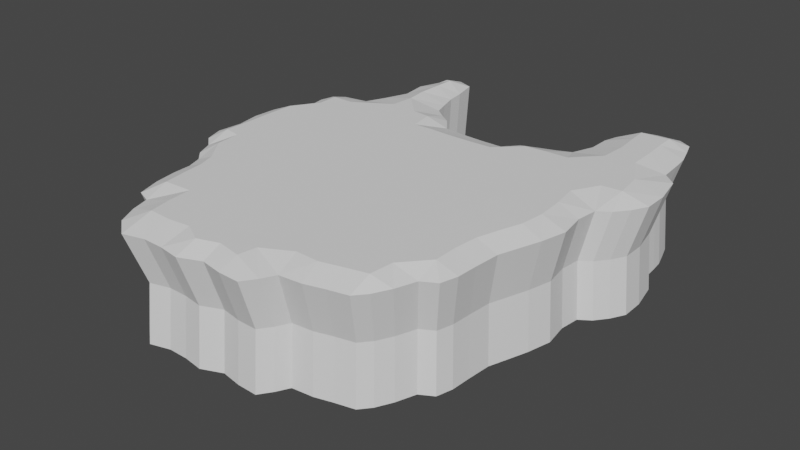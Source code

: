 # Source: sky_bastion_terrain_forest.blend  (saved by Blender 2.80.41; exported with 4.5.12 LTS)
import bpy
from mathutils import Matrix  # noqa: F401  (used for matrix-valued properties, if any)

bpy.ops.wm.read_factory_settings(use_empty=True)
scene = bpy.context.scene
scene.name = 'Scene'

# ---- collections
col_collection = bpy.data.collections.new('Collection'); scene.collection.children.link(col_collection)

# ---- world
world_world = bpy.data.worlds.new('World'); scene.world = world_world
world_world.use_nodes = True; world_world.node_tree.nodes.clear()
_N = world_world.node_tree.nodes; _L = world_world.node_tree.links
n0 = _N.new('ShaderNodeOutputWorld'); n0.name = 'World Output'; n0.location = (300, 300)
n1 = _N.new('ShaderNodeBackground'); n1.name = 'Background'; n1.location = (10, 300)
n1.inputs[0].default_value = (0.05088, 0.05088, 0.05088, 1.0)
_L.new(n1.outputs[0], n0.inputs[0])
n0.is_active_output = True
world_world.color = (0.05088, 0.05088, 0.05088)
world_world.use_sun_shadow = False
world_world.sun_shadow_jitter_overblur = 0.0

# ---- meshes
me_grid_002 = bpy.data.meshes.new('Grid.002')
me_grid_002.from_pydata([(-10.05, -18.31, -0.6569), (-8.413, -19.58, -0.656), (-6.618, -19.07, -0.6655), (-4.839, -19.09, -0.6713), (-3.042, -19.36, -0.6749), (-1.196, -18.57, -0.6855), (0.6231, -18.89, -0.6883), (2.447, -18.94, -0.6931), (-10.93, -16.59, -0.67), (-8.576, -16.78, 0.008182), (-6.593, -16.87, 0.006606), (-4.735, -16.65, 0.0005245), (-3.036, -17.56, -0.000188), (-1.257, -16.95, -0.01066), (0.764, -17.34, -0.009306), (3.266, -17.85, -0.6707), (-12.65, -14.56, -0.6626), (-11.38, -15.06, -0.6742), (-8.939, -14.91, 0.003275), (-6.74, -14.85, 0.004598), (-4.864, -14.8, 2.9e-05), (-3.098, -14.98, -0.004852), (-1.257, -15.17, -0.008247), (1.041, -15.84, 0.0001615), (3.887, -16.75, -0.652), (5.78, -16.56, -0.6572), (7.415, -16.09, -0.6693), (9.078, -15.7, -0.6802), (9.869, -14.7, -0.7115), (-13.3, -12.54, -0.6738), (-11.55, -13.01, -0.004311), (-9.062, -12.89, 0.001649), (-6.961, -13.04, 0.002693), (-5.011, -13.02, -0.0002512), (-3.136, -13.13, -0.003639), (-1.191, -13.47, -0.0041), (0.9617, -13.97, 0.0004369), (3.443, -14.6, 0.0119), (5.402, -14.65, 0.009612), (7.268, -14.15, 0.001589), (9.001, -13.72, -0.008371), (10.6, -13.32, -0.6929), (-13.59, -10.59, -0.6779), (-11.86, -10.9, -0.01012), (-9.486, -11.04, -0.00418), (-7.178, -11.0, -0.0007832), (-5.14, -11.06, -0.001529), (-3.198, -11.33, -0.002551), (-1.12, -11.59, -0.001138), (0.9979, -12.0, 0.002075), (3.128, -12.51, 0.006312), (5.26, -12.35, 0.005589), (7.227, -12.01, 0.0005751), (9.203, -11.72, -0.003876), (11.23, -11.6, -0.6786), (12.39, -10.9, -0.701), (-13.64, -9.063, -0.6746), (-12.01, -9.257, -0.009503), (-9.736, -9.152, -0.007144), (-7.349, -9.014, -0.003018), (-5.22, -9.106, -0.001916), (-3.182, -9.386, -0.001093), (-1.106, -9.671, 0.0004807), (0.9936, -9.889, 0.001968), (3.097, -10.05, 0.003145), (5.211, -10.0, 0.00293), (7.287, -9.795, 0.00088), (9.168, -9.62, -0.004505), (11.06, -9.609, -0.008536), (12.79, -9.486, -0.6887), (-14.95, -6.859, -0.6608), (-14.09, -7.746, -0.677), (-12.51, -7.748, -0.01429), (-9.877, -7.347, -0.007519), (-7.442, -7.149, -0.002962), (-5.256, -7.227, -0.0009154), (-3.18, -7.473, 0.0003633), (-1.097, -7.787, 0.002262), (1.008, -7.795, 0.002323), (3.134, -7.793, 0.00268), (5.273, -7.726, 0.00281), (7.371, -7.608, 0.001806), (9.223, -7.529, -0.003396), (11.05, -7.564, -0.00822), (12.88, -7.722, -0.6844), (-16.69, -4.41, -0.6566), (-15.61, -5.378, -0.6682), (-14.08, -5.619, -0.004599), (-12.28, -5.611, -0.01015), (-9.914, -5.374, -0.007229), (-7.454, -5.208, -0.001956), (-5.266, -5.268, -1.488e-05), (-3.174, -5.418, 0.0008376), (-1.077, -5.556, 0.001698), (1.055, -5.606, 0.00255), (3.222, -5.599, 0.003636), (5.396, -5.553, 0.004545), (7.536, -5.483, 0.004669), (9.486, -5.47, 0.001736), (11.26, -5.518, -0.00393), (13.05, -5.545, -0.6818), (-17.23, -2.774, -0.663), (-15.68, -3.205, 0.002295), (-14.23, -3.471, -0.007702), (-12.24, -3.468, -0.009806), (-9.839, -3.288, -0.005708), (-7.423, -3.18, -0.0008376), (-5.265, -3.222, 0.0004308), (-3.165, -3.293, 0.0008541), (-1.049, -3.355, 0.001508), (1.124, -3.404, 0.003101), (3.342, -3.429, 0.005342), (5.57, -3.429, 0.007586), (7.814, -3.441, 0.01022), (9.939, -3.535, 0.01126), (11.84, -3.666, 0.008493), (13.69, -3.713, -0.6681), (-16.99, -0.5816, -0.6594), (-15.6, -0.9476, 0.002722), (-14.01, -1.218, -0.004769), (-12.03, -1.271, -0.006655), (-9.672, -1.151, -0.002903), (-7.387, -1.089, -6.722e-05), (-5.264, -1.118, 0.000474), (-3.161, -1.157, 0.0007195), (-1.023, -1.196, 0.001583), (1.184, -1.241, 0.003779), (3.454, -1.293, 0.007172), (5.764, -1.355, 0.01137), (8.173, -1.488, 0.01789), (10.41, -1.655, 0.02153), (12.47, -1.879, 0.0223), (14.25, -2.1, -0.6544), (-17.32, 1.497, -0.665), (-15.6, 1.368, 0.001183), (-13.9, 1.167, -0.004713), (-11.88, 1.03, -0.005277), (-9.574, 1.02, -0.001587), (-7.369, 1.034, 0.0001351), (-5.263, 1.014, 0.0002816), (-3.158, 0.9958, 0.00041), (-1.013, 0.9678, 0.001353), (1.207, 0.9163, 0.003812), (3.499, 0.8394, 0.007799), (5.867, 0.7283, 0.0134), (8.544, 0.4552, 0.02584), (10.6, 0.3861, 0.02553), (12.71, 0.19, 0.02705), (14.79, 0.05601, -0.6448), (-17.17, 3.561, -0.6621), (-15.51, 3.832, 7.997e-05), (-13.85, 3.593, -0.006201), (-11.88, 3.352, -0.00696), (-9.612, 3.178, -0.002681), (-7.378, 3.157, -0.0001731), (-5.239, 3.152, 0.0004762), (-3.153, 3.143, 0.0001984), (-1.022, 3.124, 0.0008142), (1.179, 3.086, 0.002833), (3.44, 3.02, 0.006169), (5.745, 2.917, 0.01056), (8.091, 2.795, 0.01586), (10.33, 2.675, 0.01916), (12.54, 2.508, 0.02228), (14.42, 2.316, -0.6528), (-16.44, 5.414, -0.6469), (-15.54, 6.587, -0.6775), (-14.05, 6.145, -0.0132), (-11.98, 5.622, -0.01002), (-9.703, 5.347, -0.004791), (-7.265, 5.28, 0.001771), (-5.002, 5.29, 0.004577), (-3.048, 5.272, 0.001941), (-1.055, 5.29, -0.0002487), (1.098, 5.328, 0.0003564), (3.304, 5.295, 0.002441), (5.523, 5.203, 0.005191), (7.698, 5.114, 0.007117), (9.815, 5.032, 0.007931), (12.18, 4.705, 0.01515), (14.64, 4.126, -0.6465), (15.64, 4.868, -0.6721), (16.49, 6.009, -0.7035), (-15.71, 7.978, -0.6754), (-14.04, 7.924, -0.01057), (-12.16, 7.957, -0.01499), (-9.464, 7.564, -0.001261), (-6.983, 7.395, 0.006835), (-4.533, 7.433, 0.01285), (-2.915, 7.508, 0.003409), (-1.164, 7.436, -0.002532), (1.014, 7.448, -0.001291), (3.013, 7.543, -0.003929), (5.264, 7.445, -0.0005481), (7.318, 7.397, -0.001139), (9.389, 7.297, -0.001031), (11.41, 7.175, -0.001734), (13.41, 6.937, -0.001851), (15.08, 7.107, -0.01101), (17.22, 7.307, -0.6842), (-15.4, 9.169, -0.663), (-14.54, 9.886, -0.6911), (-12.42, 10.25, -0.6935), (-8.891, 9.935, 0.00725), (-6.536, 9.75, 0.01318), (-4.926, 9.569, 0.005448), (-2.974, 9.73, -0.6709), (-1.121, 9.531, -0.674), (0.84, 9.452, -0.6761), (2.702, 9.468, -0.6806), (5.012, 9.479, -0.004614), (6.744, 9.663, -0.01278), (8.768, 9.721, -0.0147), (11.15, 9.38, -0.007073), (13.0, 9.402, -0.01193), (14.75, 9.527, -0.01944), (17.21, 9.418, -0.6845), (-11.62, 11.93, -0.6756), (-8.697, 11.98, 0.01121), (-5.982, 12.49, -0.6537), (-5.009, 11.75, -0.669), (-4.055, 11.14, -0.6855), (3.8, 10.66, -0.6539), (5.23, 11.21, -0.6702), (6.564, 11.71, -0.688), (7.715, 12.27, -0.7095), (10.82, 11.91, -0.01627), (13.29, 12.19, -0.0117), (15.53, 13.03, -0.6878), (16.65, 12.04, -0.6984), (-10.79, 13.98, -0.6601), (-8.913, 13.85, 0.009015), (-6.414, 13.83, -0.656), (8.451, 14.11, -0.6942), (10.97, 14.25, -0.01538), (13.25, 14.56, -0.01439), (15.35, 15.35, -0.6925), (-11.04, 16.22, -0.6657), (-8.83, 16.01, 0.01012), (-6.865, 15.41, -0.6603), (8.477, 15.98, -0.6919), (10.79, 16.35, -0.01844), (13.11, 16.51, -0.01578), (15.22, 16.51, -0.688), (-10.3, 18.11, -0.6505), (-8.775, 17.67, 0.01439), (-7.086, 16.98, -0.6605), (8.838, 17.14, -0.6784), (10.69, 17.89, -0.01621), (13.08, 18.1, -0.01255), (14.78, 17.94, -0.6911), (-10.21, 19.11, -0.6409), (-8.93, 19.58, -0.6593), (-7.584, 19.1, -0.6697), (9.791, 18.78, -0.6576), (11.25, 19.64, -0.6758), (13.26, 19.78, -0.6784), (14.36, 19.22, -0.6928), (-9.618, -17.4, -9.937), (-8.051, -18.62, -9.936), (-6.336, -18.13, -9.945), (-4.637, -18.15, -9.951), (-2.92, -18.4, -9.955), (-1.157, -17.65, -9.965), (0.5805, -17.96, -9.967), (2.323, -18.01, -9.972), (-10.45, -15.76, -9.95), (3.106, -16.97, -9.95), (-12.1, -13.82, -9.943), (-10.89, -14.3, -9.954), (3.698, -15.92, -9.933), (5.507, -15.73, -9.938), (7.068, -15.29, -9.949), (8.657, -14.91, -9.96), (9.412, -13.96, -9.989), (-12.72, -11.89, -9.953), (10.11, -12.64, -9.972), (-13.0, -10.03, -9.957), (10.71, -11.0, -9.958), (11.82, -10.33, -9.979), (-13.05, -8.573, -9.954), (12.2, -8.977, -9.968), (-14.3, -6.467, -9.941), (-13.47, -7.315, -9.956), (12.29, -7.292, -9.964), (-15.95, -4.128, -9.937), (-14.92, -5.053, -9.948), (12.45, -5.213, -9.961), (-16.47, -2.565, -9.943), (13.07, -3.462, -9.948), (-16.25, -0.4712, -9.94), (-9.392, -16.96, -4.962), (13.39, 18.06, -4.995), (12.36, 18.58, -4.982), (10.48, 18.45, -4.979), (-10.63, -13.93, -4.978), (13.6, -1.922, -9.935), (-16.55, 1.514, -9.945), (-10.21, -15.35, -4.974), (6.114, 11.05, -4.991), (-16.09, -2.464, -4.967), (9.124, 17.65, -4.962), (15.37, 5.731, -5.005), (2.272, -17.55, -4.995), (4.868, 10.58, -4.974), (12.17, -5.05, -4.985), (14.58, 4.667, -4.976), (-7.088, 17.95, -4.974), (-15.58, -3.99, -4.961), (-8.344, 18.39, -4.964), (0.7725, 8.944, -4.98), (-14.58, -4.894, -4.972), (14.11, 0.1378, -9.926), (-16.42, 3.486, -9.942), (3.534, 10.07, -4.959), (2.51, 8.959, -4.984), (13.65, 3.974, -4.952), (-13.96, -6.276, -4.965), (0.5701, -17.51, -4.991), (-14.51, 6.271, -4.981), (-11.82, -13.46, -4.967), (-9.541, 17.95, -4.947), (-13.16, -7.104, -4.98), (-1.058, 9.018, -4.978), (12.01, -7.081, -4.987), (-2.787, 9.204, -4.975), (-3.795, 10.52, -4.988), (-12.43, -11.58, -4.977), (13.76, 2.296, -9.933), (-15.72, 5.256, -9.928), (-14.86, 6.376, -9.957), (-12.74, -8.332, -4.978), (-12.69, -9.754, -4.981), (-4.686, 11.09, -4.973), (-15.35, 5.177, -4.952), (8.46, -14.53, -4.983), (13.78, 16.86, -4.994), (11.55, -10.05, -5.003), (11.92, -8.727, -4.991), (-1.127, -17.2, -4.988), (6.908, -14.89, -4.973), (9.197, -13.59, -5.013), (5.383, -15.33, -4.962), (13.44, 2.285, -4.958), (13.97, 4.025, -9.927), (14.93, 4.735, -9.952), (15.74, 5.824, -9.982), (-15.02, 7.705, -9.955), (9.877, -12.31, -4.995), (10.47, -10.7, -4.982), (7.874, 13.29, -4.996), (7.188, 11.58, -5.011), (-2.849, -17.94, -4.978), (3.037, -16.54, -4.974), (3.616, -15.51, -4.957), (-16.04, 3.447, -4.967), (-5.593, 11.78, -4.959), (-5.996, 13.03, -4.961), (8.235, 16.12, -4.982), (7.899, 15.03, -4.994), (13.79, 0.1767, -4.95), (-4.526, -17.69, -4.975), (-6.417, 14.5, -4.965), (16.44, 7.064, -9.963), (-14.72, 8.843, -9.943), (-13.91, 9.527, -9.97), (-11.88, 9.879, -9.972), (-6.623, 15.97, -4.965), (16.06, 6.943, -4.987), (-10.08, 13.17, -4.965), (-2.856, 9.379, -9.951), (-1.086, 9.189, -9.954), (0.7877, 9.113, -9.956), (2.566, 9.128, -9.96), (-10.85, 11.25, -4.979), (-11.6, 9.692, -4.996), (14.48, 12.28, -4.99), (-16.17, 1.521, -4.969), (-15.87, -0.4183, -4.964), (-7.862, -18.15, -4.961), (16.42, 9.081, -9.964), (-11.11, 11.48, -9.955), (-6.186, -17.67, -4.97), (-5.729, 12.01, -9.934), (-4.8, 11.31, -9.949), (-3.888, 10.72, -9.965), (3.615, 10.26, -9.934), (4.981, 10.79, -9.95), (6.255, 11.27, -9.967), (7.355, 11.81, -9.988), (16.05, 8.913, -4.987), (15.53, 11.36, -5.0), (14.82, 12.53, -9.967), (15.89, 11.59, -9.977), (-10.32, 13.43, -9.94), (-9.621, 17.02, -4.956), (-6.141, 13.29, -9.936), (8.058, 13.57, -9.973), (-10.32, 15.26, -4.97), (-13.58, 9.349, -4.994), (14.65, 14.75, -9.971), (-10.56, 15.57, -9.946), (12.77, -3.34, -4.972), (-6.572, 14.8, -9.941), (8.082, 15.35, -9.971), (13.28, -1.835, -4.959), (14.32, 14.45, -4.995), (14.52, 15.86, -9.967), (-9.852, 17.38, -9.931), (14.19, 15.53, -4.991), (-6.783, 16.3, -9.941), (8.427, 16.46, -9.958), (-14.38, 8.68, -4.967), (-14.67, 7.569, -4.979), (14.1, 17.22, -9.97), (-9.77, 18.34, -9.922), (-8.545, 18.78, -9.94), (-7.259, 18.33, -9.95), (9.337, 18.02, -9.938), (10.73, 18.85, -9.955), (12.65, 18.97, -9.958), (13.7, 18.44, -9.972)], [], [(0, 9, 8), (2, 9, 1), (3, 10, 2), (3, 12, 11), (5, 12, 4), (5, 14, 13), (7, 14, 6), (8, 18, 17), (9, 19, 18), (10, 20, 19), (11, 21, 20), (13, 21, 12), (13, 23, 22), (15, 23, 14), (16, 30, 29), (17, 31, 30), (18, 32, 31), (19, 33, 32), (20, 34, 33), (21, 35, 34), (22, 36, 35), (23, 37, 36), (24, 38, 37), (26, 38, 25), (27, 39, 26), (28, 40, 27), (29, 43, 42), (30, 44, 43), (31, 45, 44), (32, 46, 45), (33, 47, 46), (34, 48, 47), (35, 49, 48), (36, 50, 49), (37, 51, 50), (39, 51, 38), (40, 52, 39), (41, 53, 40), (42, 57, 56), (43, 58, 57), (44, 59, 58), (45, 60, 59), (46, 61, 60), (47, 62, 61), (48, 63, 62), (49, 64, 63), (51, 64, 50), (52, 65, 51), (53, 66, 52), (53, 68, 67), (55, 68, 54), (56, 72, 71), (57, 73, 72), (59, 73, 58), (59, 75, 74), (60, 76, 75), (61, 77, 76), (62, 78, 77), (63, 79, 78), (65, 79, 64), (66, 80, 65), (67, 81, 66), (68, 82, 67), (69, 83, 68), (70, 87, 86), (72, 87, 71), (73, 88, 72), (74, 89, 73), (74, 91, 90), (75, 92, 91), (76, 93, 92), (78, 93, 77), (79, 94, 78), (80, 95, 79), (81, 96, 80), (82, 97, 81), (83, 98, 82), (84, 99, 83), (85, 102, 101), (86, 103, 102), (87, 104, 103), (89, 104, 88), (90, 105, 89), (90, 107, 106), (91, 108, 107), (92, 109, 108), (93, 110, 109), (95, 110, 94), (96, 111, 95), (97, 112, 96), (98, 113, 97), (99, 114, 98), (100, 115, 99), (101, 118, 117), (102, 119, 118), (104, 119, 103), (105, 120, 104), (106, 121, 105), (106, 123, 122), (107, 124, 123), (108, 125, 124), (109, 126, 125), (111, 126, 110), (112, 127, 111), (113, 128, 112), (114, 129, 113), (115, 130, 114), (116, 131, 115), (117, 134, 133), (118, 135, 134), (120, 135, 119), (121, 136, 120), (122, 137, 121), (122, 139, 138), (123, 140, 139), (124, 141, 140), (125, 142, 141), (126, 143, 142), (127, 144, 143), (129, 144, 128), (130, 145, 129), (131, 146, 130), (132, 147, 131), (134, 149, 133), (134, 151, 150), (135, 152, 151), (136, 153, 152), (137, 154, 153), (138, 155, 154), (140, 155, 139), (140, 157, 156), (141, 158, 157), (142, 159, 158), (143, 160, 159), (144, 161, 160), (145, 162, 161), (146, 163, 162), (147, 164, 163), (150, 165, 149), (150, 167, 166), (151, 168, 167), (152, 169, 168), (153, 170, 169), (155, 170, 154), (156, 171, 155), (157, 172, 156), (157, 174, 173), (158, 175, 174), (159, 176, 175), (160, 177, 176), (161, 178, 177), (162, 179, 178), (163, 180, 179), (166, 184, 183), (167, 185, 184), (168, 186, 185), (170, 186, 169), (171, 187, 170), (172, 188, 171), (172, 190, 189), (173, 191, 190), (174, 192, 191), (175, 193, 192), (176, 194, 193), (177, 195, 194), (178, 196, 195), (179, 197, 196), (180, 198, 197), (182, 198, 181), (184, 200, 183), (184, 202, 201), (185, 203, 202), (187, 203, 186), (187, 205, 204), (188, 206, 205), (189, 207, 206), (190, 208, 207), (191, 209, 208), (192, 210, 209), (193, 211, 210), (194, 212, 211), (195, 213, 212), (196, 214, 213), (197, 215, 214), (198, 216, 215), (203, 217, 202), (204, 218, 203), (204, 220, 219), (205, 221, 220), (210, 222, 209), (211, 223, 210), (211, 225, 224), (212, 226, 225), (214, 226, 213), (215, 227, 214), (215, 229, 228), (218, 230, 217), (218, 232, 231), (226, 233, 225), (227, 234, 226), (228, 235, 227), (230, 238, 237), (231, 239, 238), (234, 240, 233), (235, 241, 234), (236, 242, 235), (238, 244, 237), (238, 246, 245), (241, 247, 240), (242, 248, 241), (242, 250, 249), (244, 252, 251), (245, 253, 252), (248, 254, 247), (249, 255, 248), (249, 257, 256), (0, 1, 9), (2, 10, 9), (3, 11, 10), (3, 4, 12), (5, 13, 12), (5, 6, 14), (7, 15, 14), (8, 9, 18), (9, 10, 19), (10, 11, 20), (11, 12, 21), (13, 22, 21), (13, 14, 23), (15, 24, 23), (16, 17, 30), (17, 18, 31), (18, 19, 32), (19, 20, 33), (20, 21, 34), (21, 22, 35), (22, 23, 36), (23, 24, 37), (24, 25, 38), (26, 39, 38), (27, 40, 39), (28, 41, 40), (29, 30, 43), (30, 31, 44), (31, 32, 45), (32, 33, 46), (33, 34, 47), (34, 35, 48), (35, 36, 49), (36, 37, 50), (37, 38, 51), (39, 52, 51), (40, 53, 52), (41, 54, 53), (42, 43, 57), (43, 44, 58), (44, 45, 59), (45, 46, 60), (46, 47, 61), (47, 48, 62), (48, 49, 63), (49, 50, 64), (51, 65, 64), (52, 66, 65), (53, 67, 66), (53, 54, 68), (55, 69, 68), (56, 57, 72), (57, 58, 73), (59, 74, 73), (59, 60, 75), (60, 61, 76), (61, 62, 77), (62, 63, 78), (63, 64, 79), (65, 80, 79), (66, 81, 80), (67, 82, 81), (68, 83, 82), (69, 84, 83), (70, 71, 87), (72, 88, 87), (73, 89, 88), (74, 90, 89), (74, 75, 91), (75, 76, 92), (76, 77, 93), (78, 94, 93), (79, 95, 94), (80, 96, 95), (81, 97, 96), (82, 98, 97), (83, 99, 98), (84, 100, 99), (85, 86, 102), (86, 87, 103), (87, 88, 104), (89, 105, 104), (90, 106, 105), (90, 91, 107), (91, 92, 108), (92, 93, 109), (93, 94, 110), (95, 111, 110), (96, 112, 111), (97, 113, 112), (98, 114, 113), (99, 115, 114), (100, 116, 115), (101, 102, 118), (102, 103, 119), (104, 120, 119), (105, 121, 120), (106, 122, 121), (106, 107, 123), (107, 108, 124), (108, 109, 125), (109, 110, 126), (111, 127, 126), (112, 128, 127), (113, 129, 128), (114, 130, 129), (115, 131, 130), (116, 132, 131), (117, 118, 134), (118, 119, 135), (120, 136, 135), (121, 137, 136), (122, 138, 137), (122, 123, 139), (123, 124, 140), (124, 125, 141), (125, 126, 142), (126, 127, 143), (127, 128, 144), (129, 145, 144), (130, 146, 145), (131, 147, 146), (132, 148, 147), (134, 150, 149), (134, 135, 151), (135, 136, 152), (136, 137, 153), (137, 138, 154), (138, 139, 155), (140, 156, 155), (140, 141, 157), (141, 142, 158), (142, 143, 159), (143, 144, 160), (144, 145, 161), (145, 146, 162), (146, 147, 163), (147, 148, 164), (150, 166, 165), (150, 151, 167), (151, 152, 168), (152, 153, 169), (153, 154, 170), (155, 171, 170), (156, 172, 171), (157, 173, 172), (157, 158, 174), (158, 159, 175), (159, 160, 176), (160, 161, 177), (161, 162, 178), (162, 163, 179), (163, 164, 180), (166, 167, 184), (167, 168, 185), (168, 169, 186), (170, 187, 186), (171, 188, 187), (172, 189, 188), (172, 173, 190), (173, 174, 191), (174, 175, 192), (175, 176, 193), (176, 177, 194), (177, 178, 195), (178, 179, 196), (179, 180, 197), (180, 181, 198), (182, 199, 198), (184, 201, 200), (184, 185, 202), (185, 186, 203), (187, 204, 203), (187, 188, 205), (188, 189, 206), (189, 190, 207), (190, 191, 208), (191, 192, 209), (192, 193, 210), (193, 194, 211), (194, 195, 212), (195, 196, 213), (196, 197, 214), (197, 198, 215), (198, 199, 216), (203, 218, 217), (204, 219, 218), (204, 205, 220), (205, 206, 221), (210, 223, 222), (211, 224, 223), (211, 212, 225), (212, 213, 226), (214, 227, 226), (215, 228, 227), (215, 216, 229), (218, 231, 230), (218, 219, 232), (226, 234, 233), (227, 235, 234), (228, 236, 235), (230, 231, 238), (231, 232, 239), (234, 241, 240), (235, 242, 241), (236, 243, 242), (238, 245, 244), (238, 239, 246), (241, 248, 247), (242, 249, 248), (242, 243, 250), (244, 245, 252), (245, 246, 253), (248, 255, 254), (249, 256, 255), (249, 250, 257), (200, 412, 413, 183), (236, 406, 409, 243), (116, 402, 405, 132), (201, 399, 412, 200), (244, 395, 398, 237), (216, 390, 391, 229), (1, 379, 382, 2), (133, 377, 378, 117), (229, 391, 376, 228), (202, 375, 399, 201), (230, 369, 374, 217), (199, 368, 390, 216), (239, 362, 367, 246), (2, 382, 361, 3), (132, 405, 360, 148), (217, 374, 375, 202), (247, 358, 359, 240), (219, 356, 357, 232), (149, 355, 377, 133), (15, 353, 354, 24), (3, 361, 352, 4), (233, 350, 351, 225), (41, 348, 349, 54), (148, 360, 343, 164), (24, 354, 342, 25), (28, 341, 348, 41), (25, 342, 340, 26), (4, 352, 339, 5), (55, 337, 338, 69), (54, 349, 337, 55), (243, 409, 336, 250), (26, 340, 335, 27), (165, 334, 355, 149), (220, 333, 356, 219), (56, 331, 332, 42), (42, 332, 327, 29), (27, 335, 341, 28), (206, 325, 326, 221), (69, 338, 324, 84), (207, 323, 325, 206), (71, 322, 331, 56), (251, 321, 395, 244), (228, 376, 406, 236), (29, 327, 320, 16), (166, 319, 334, 165), (221, 326, 333, 220), (5, 339, 318, 6), (70, 317, 322, 71), (164, 343, 316, 180), (222, 314, 315, 209), (86, 311, 317, 70), (208, 310, 323, 207), (252, 309, 321, 251), (237, 398, 369, 230), (85, 308, 311, 86), (246, 367, 307, 253), (180, 316, 306, 181), (84, 324, 305, 100), (223, 304, 314, 222), (6, 318, 303, 7), (209, 315, 310, 208), (253, 307, 309, 252), (181, 306, 302, 182), (7, 303, 353, 15), (254, 301, 358, 247), (183, 413, 319, 166), (232, 357, 362, 239), (101, 300, 308, 85), (224, 299, 304, 223), (17, 295, 298, 8), (255, 294, 301, 254), (240, 359, 350, 233), (225, 351, 299, 224), (16, 320, 295, 17), (100, 305, 402, 116), (256, 293, 294, 255), (182, 302, 368, 199), (250, 336, 292, 257), (117, 378, 300, 101), (8, 298, 291, 0), (257, 292, 293, 256), (0, 291, 379, 1), (412, 364, 347, 413), (406, 400, 407, 409), (402, 289, 296, 405), (399, 365, 364, 412), (395, 408, 401, 398), (390, 380, 393, 391), (379, 259, 260, 382), (377, 297, 290, 378), (391, 393, 392, 376), (375, 366, 365, 399), (369, 394, 381, 374), (368, 363, 380, 390), (362, 403, 410, 367), (382, 260, 261, 361), (405, 296, 312, 360), (374, 381, 366, 375), (358, 411, 404, 359), (356, 383, 396, 357), (355, 313, 297, 377), (353, 267, 270, 354), (361, 261, 262, 352), (350, 397, 389, 351), (348, 276, 278, 349), (360, 312, 328, 343), (354, 270, 271, 342), (341, 274, 276, 348), (342, 271, 272, 340), (352, 262, 263, 339), (337, 279, 281, 338), (349, 278, 279, 337), (409, 407, 414, 336), (340, 272, 273, 335), (334, 329, 313, 355), (333, 384, 383, 356), (331, 280, 277, 332), (332, 277, 275, 327), (335, 273, 274, 341), (325, 370, 385, 326), (338, 281, 284, 324), (323, 371, 370, 325), (322, 283, 280, 331), (321, 415, 408, 395), (376, 392, 400, 406), (327, 275, 268, 320), (319, 330, 329, 334), (326, 385, 384, 333), (339, 263, 264, 318), (317, 282, 283, 322), (343, 328, 344, 316), (314, 386, 373, 315), (311, 286, 282, 317), (310, 372, 371, 323), (309, 416, 415, 321), (398, 401, 394, 369), (308, 285, 286, 311), (367, 410, 417, 307), (316, 344, 345, 306), (324, 284, 287, 305), (304, 387, 386, 314), (318, 264, 265, 303), (315, 373, 372, 310), (307, 417, 416, 309), (306, 345, 346, 302), (303, 265, 267, 353), (301, 418, 411, 358), (413, 347, 330, 319), (357, 396, 403, 362), (300, 288, 285, 308), (299, 388, 387, 304), (295, 269, 266, 298), (294, 419, 418, 301), (359, 404, 397, 350), (351, 389, 388, 299), (320, 268, 269, 295), (305, 287, 289, 402), (293, 420, 419, 294), (302, 346, 363, 368), (336, 414, 421, 292), (378, 290, 288, 300), (298, 266, 258, 291), (292, 421, 420, 293), (291, 258, 259, 379)])
_uv = me_grid_002.uv_layers.new(name='UVMap')
_uv.uv.foreach_set('vector', [0.2105, 0.0, 0.2632, 0.05263, 0.2105, 0.05263, 0.3158, 0.0, 0.2632, 0.05263, 0.2632, 0.0, 0.3684, 0.0, 0.3158, 0.05263, 0.3158, 0.0, 0.3684, 0.0, 0.4211, 0.05263, 0.3684, 0.05263, 0.4737, 0.0, 0.4211, 0.05263, 0.4211, 0.0, 0.4737, 0.0, 0.5263, 0.05263, 0.4737, 0.05263, 0.5789, 0.0, 0.5263, 0.05263, 0.5263, 0.0, 0.1579, 0.05263, 0.2105, 0.1053, 0.1579, 0.1053, 0.2105, 0.05263, 0.2632, 0.1053, 0.2105, 0.1053, 0.2632, 0.05263, 0.3158, 0.1053, 0.2632, 0.1053, 0.3158, 0.05263, 0.3684, 0.1053, 0.3158, 0.1053, 0.4211, 0.05263, 0.3684, 0.1053, 0.3684, 0.05263, 0.4211, 0.05263, 0.4737, 0.1053, 0.4211, 0.1053, 0.5263, 0.05263, 0.4737, 0.1053, 0.4737, 0.05263, 0.05263, 0.1053, 0.1053, 0.1579, 0.05263, 0.1579, 0.1053, 0.1053, 0.1579, 0.1579, 0.1053, 0.1579, 0.1579, 0.1053, 0.2105, 0.1579, 0.1579, 0.1579, 0.2105, 0.1053, 0.2632, 0.1579, 0.2105, 0.1579, 0.2632, 0.1053, 0.3158, 0.1579, 0.2632, 0.1579, 0.3158, 0.1053, 0.3684, 0.1579, 0.3158, 0.1579, 0.3684, 0.1053, 0.4211, 0.1579, 0.3684, 0.1579, 0.4211, 0.1053, 0.4737, 0.1579, 0.4211, 0.1579, 0.4737, 0.1053, 0.5263, 0.1579, 0.4737, 0.1579, 0.5789, 0.1053, 0.5263, 0.1579, 0.5263, 0.1053, 0.6316, 0.1053, 0.5789, 0.1579, 0.5789, 0.1053, 0.6842, 0.1053, 0.6316, 0.1579, 0.6316, 0.1053, 0.0, 0.1579, 0.05263, 0.2105, 0.0, 0.2105, 0.05263, 0.1579, 0.1053, 0.2105, 0.05263, 0.2105, 0.1053, 0.1579, 0.1579, 0.2105, 0.1053, 0.2105, 0.1579, 0.1579, 0.2105, 0.2105, 0.1579, 0.2105, 0.2105, 0.1579, 0.2632, 0.2105, 0.2105, 0.2105, 0.2632, 0.1579, 0.3158, 0.2105, 0.2632, 0.2105, 0.3158, 0.1579, 0.3684, 0.2105, 0.3158, 0.2105, 0.3684, 0.1579, 0.4211, 0.2105, 0.3684, 0.2105, 0.4211, 0.1579, 0.4737, 0.2105, 0.4211, 0.2105, 0.5263, 0.1579, 0.4737, 0.2105, 0.4737, 0.1579, 0.5789, 0.1579, 0.5263, 0.2105, 0.5263, 0.1579, 0.6316, 0.1579, 0.5789, 0.2105, 0.5789, 0.1579, 1.0, 0.1579, 1.053, 0.2105, 1.0, 0.2105, 0.0, 0.2105, 0.05263, 0.2632, 0.0, 0.2632, 0.05263, 0.2105, 0.1053, 0.2632, 0.05263, 0.2632, 0.1053, 0.2105, 0.1579, 0.2632, 0.1053, 0.2632, 0.1579, 0.2105, 0.2105, 0.2632, 0.1579, 0.2632, 0.2105, 0.2105, 0.2632, 0.2632, 0.2105, 0.2632, 0.2632, 0.2105, 0.3158, 0.2632, 0.2632, 0.2632, 0.3158, 0.2105, 0.3684, 0.2632, 0.3158, 0.2632, 0.4211, 0.2105, 0.3684, 0.2632, 0.3684, 0.2105, 0.4737, 0.2105, 0.4211, 0.2632, 0.4211, 0.2105, 0.5263, 0.2105, 0.4737, 0.2632, 0.4737, 0.2105, 0.5263, 0.2105, 0.5789, 0.2632, 0.5263, 0.2632, 0.6316, 0.2105, 0.5789, 0.2632, 0.5789, 0.2105, 0.9474, 0.2105, 1.0, 0.2632, 0.9474, 0.2632, 1.0, 0.2105, 1.053, 0.2632, 1.0, 0.2632, 0.05263, 0.2632, 0.0, 0.3158, 0.0, 0.2632, 0.05263, 0.2632, 0.1053, 0.3158, 0.05263, 0.3158, 0.1053, 0.2632, 0.1579, 0.3158, 0.1053, 0.3158, 0.1579, 0.2632, 0.2105, 0.3158, 0.1579, 0.3158, 0.2105, 0.2632, 0.2632, 0.3158, 0.2105, 0.3158, 0.2632, 0.2632, 0.3158, 0.3158, 0.2632, 0.3158, 0.3684, 0.2632, 0.3158, 0.3158, 0.3158, 0.2632, 0.4211, 0.2632, 0.3684, 0.3158, 0.3684, 0.2632, 0.4737, 0.2632, 0.4211, 0.3158, 0.4211, 0.2632, 0.5263, 0.2632, 0.4737, 0.3158, 0.4737, 0.2632, 0.5789, 0.2632, 0.5263, 0.3158, 0.5263, 0.2632, 0.8421, 0.2632, 0.8947, 0.3158, 0.8421, 0.3158, 0.9474, 0.2632, 0.8947, 0.3158, 0.8947, 0.2632, 1.0, 0.2632, 0.9474, 0.3158, 0.9474, 0.2632, 1.053, 0.2632, 1.0, 0.3158, 1.0, 0.2632, 0.0, 0.3158, 0.05263, 0.3684, 0.0, 0.3684, 0.05263, 0.3158, 0.1053, 0.3684, 0.05263, 0.3684, 0.1053, 0.3158, 0.1579, 0.3684, 0.1053, 0.3684, 0.2105, 0.3158, 0.1579, 0.3684, 0.1579, 0.3158, 0.2632, 0.3158, 0.2105, 0.3684, 0.2105, 0.3158, 0.3158, 0.3158, 0.2632, 0.3684, 0.2632, 0.3158, 0.3684, 0.3158, 0.3158, 0.3684, 0.3158, 0.3158, 0.4211, 0.3158, 0.3684, 0.3684, 0.3684, 0.3158, 0.4737, 0.3158, 0.4211, 0.3684, 0.4211, 0.3158, 0.5263, 0.3158, 0.4737, 0.3684, 0.4737, 0.3158, 0.7368, 0.3158, 0.7895, 0.3684, 0.7368, 0.3684, 0.7895, 0.3158, 0.8421, 0.3684, 0.7895, 0.3684, 0.8421, 0.3158, 0.8947, 0.3684, 0.8421, 0.3684, 0.9474, 0.3158, 0.8947, 0.3684, 0.8947, 0.3158, 1.0, 0.3158, 0.9474, 0.3684, 0.9474, 0.3158, 1.0, 0.3158, 1.053, 0.3684, 1.0, 0.3684, 0.0, 0.3684, 0.05263, 0.4211, 0.0, 0.4211, 0.05263, 0.3684, 0.1053, 0.4211, 0.05263, 0.4211, 0.1053, 0.3684, 0.1579, 0.4211, 0.1053, 0.4211, 0.2105, 0.3684, 0.1579, 0.4211, 0.1579, 0.3684, 0.2632, 0.3684, 0.2105, 0.4211, 0.2105, 0.3684, 0.3158, 0.3684, 0.2632, 0.4211, 0.2632, 0.3684, 0.3684, 0.3684, 0.3158, 0.4211, 0.3158, 0.3684, 0.4211, 0.3684, 0.3684, 0.4211, 0.3684, 0.3684, 0.4737, 0.3684, 0.4211, 0.4211, 0.4211, 0.3684, 0.6842, 0.3684, 0.7368, 0.4211, 0.6842, 0.4211, 0.7368, 0.3684, 0.7895, 0.4211, 0.7368, 0.4211, 0.8421, 0.3684, 0.7895, 0.4211, 0.7895, 0.3684, 0.8947, 0.3684, 0.8421, 0.4211, 0.8421, 0.3684, 0.9474, 0.3684, 0.8947, 0.4211, 0.8947, 0.3684, 0.9474, 0.3684, 1.0, 0.4211, 0.9474, 0.4211, 1.0, 0.3684, 1.053, 0.4211, 1.0, 0.4211, 0.0, 0.4211, 0.05263, 0.4737, 0.0, 0.4737, 0.05263, 0.4211, 0.1053, 0.4737, 0.05263, 0.4737, 0.1579, 0.4211, 0.1053, 0.4737, 0.1053, 0.4211, 0.2105, 0.4211, 0.1579, 0.4737, 0.1579, 0.4211, 0.2632, 0.4211, 0.2105, 0.4737, 0.2105, 0.4211, 0.3158, 0.4211, 0.2632, 0.4737, 0.2632, 0.4211, 0.3684, 0.4211, 0.3158, 0.4737, 0.3158, 0.4211, 0.4211, 0.4211, 0.3684, 0.4737, 0.3684, 0.4211, 0.6316, 0.4211, 0.6842, 0.4737, 0.6316, 0.4737, 0.6842, 0.4211, 0.7368, 0.4737, 0.6842, 0.4737, 0.7895, 0.4211, 0.7368, 0.4737, 0.7368, 0.4211, 0.8421, 0.4211, 0.7895, 0.4737, 0.7895, 0.4211, 0.8947, 0.4211, 0.8421, 0.4737, 0.8421, 0.4211, 0.8947, 0.4211, 0.9474, 0.4737, 0.8947, 0.4737, 0.9474, 0.4211, 1.0, 0.4737, 0.9474, 0.4737, 1.0, 0.4211, 1.053, 0.4737, 1.0, 0.4737, 0.0, 0.4737, 0.05263, 0.5263, 0.0, 0.5263, 0.05263, 0.4737, 0.1053, 0.5263, 0.05263, 0.5263, 0.1053, 0.4737, 0.1579, 0.5263, 0.1053, 0.5263, 0.2105, 0.4737, 0.1579, 0.5263, 0.1579, 0.4737, 0.2632, 0.4737, 0.2105, 0.5263, 0.2105, 0.4737, 0.3158, 0.4737, 0.2632, 0.5263, 0.2632, 0.4737, 0.3684, 0.4737, 0.3158, 0.5263, 0.3158, 0.4737, 0.6316, 0.4737, 0.5789, 0.5263, 0.5789, 0.4737, 0.6316, 0.4737, 0.6842, 0.5263, 0.6316, 0.5263, 0.6842, 0.4737, 0.7368, 0.5263, 0.6842, 0.5263, 0.7368, 0.4737, 0.7895, 0.5263, 0.7368, 0.5263, 0.7895, 0.4737, 0.8421, 0.5263, 0.7895, 0.5263, 0.8421, 0.4737, 0.8947, 0.5263, 0.8421, 0.5263, 0.9474, 0.4737, 0.8947, 0.5263, 0.8947, 0.4737, 0.9474, 0.4737, 1.0, 0.5263, 0.9474, 0.5263, 1.0, 0.4737, 1.053, 0.5263, 1.0, 0.5263, 0.0, 0.5263, 0.05263, 0.5789, 0.0, 0.5789, 0.05263, 0.5263, 0.1053, 0.5789, 0.05263, 0.5789, 0.1053, 0.5263, 0.1579, 0.5789, 0.1053, 0.5789, 0.1579, 0.5263, 0.2105, 0.5789, 0.1579, 0.5789, 0.2105, 0.5263, 0.2632, 0.5789, 0.2105, 0.5789, 0.2632, 0.5263, 0.3158, 0.5789, 0.2632, 0.5789, 0.5789, 0.5263, 0.5263, 0.5789, 0.5263, 0.5263, 0.5789, 0.5263, 0.6316, 0.5789, 0.5789, 0.5789, 0.6316, 0.5263, 0.6842, 0.5789, 0.6316, 0.5789, 0.6842, 0.5263, 0.7368, 0.5789, 0.6842, 0.5789, 0.7368, 0.5263, 0.7895, 0.5789, 0.7368, 0.5789, 0.8421, 0.5263, 0.7895, 0.5789, 0.7895, 0.5263, 0.8947, 0.5263, 0.8421, 0.5789, 0.8421, 0.5263, 0.9474, 0.5263, 0.8947, 0.5789, 0.8947, 0.5263, 0.9474, 0.5263, 1.0, 0.5789, 0.9474, 0.5789, 1.0, 0.5263, 1.053, 0.5789, 1.0, 0.5789, 0.0, 0.5789, 0.05263, 0.6316, 0.0, 0.6316, 0.05263, 0.5789, 0.1053, 0.6316, 0.05263, 0.6316, 0.1053, 0.5789, 0.1579, 0.6316, 0.1053, 0.6316, 0.1579, 0.5789, 0.2105, 0.6316, 0.1579, 0.6316, 0.2105, 0.5789, 0.2632, 0.6316, 0.2105, 0.6316, 0.5263, 0.5789, 0.5789, 0.6316, 0.5263, 0.6316, 0.5789, 0.5789, 0.6316, 0.6316, 0.5789, 0.6316, 0.6316, 0.5789, 0.6842, 0.6316, 0.6316, 0.6316, 0.7368, 0.5789, 0.6842, 0.6316, 0.6842, 0.5789, 0.7895, 0.5789, 0.7368, 0.6316, 0.7368, 0.5789, 0.8421, 0.5789, 0.7895, 0.6316, 0.7895, 0.5789, 0.8421, 0.5789, 0.8947, 0.6316, 0.8421, 0.6316, 0.8947, 0.5789, 0.9474, 0.6316, 0.8947, 0.6316, 0.9474, 0.5789, 1.0, 0.6316, 0.9474, 0.6316, 1.0, 0.5789, 1.053, 0.6316, 1.0, 0.6316, 0.0, 0.6316, 0.05263, 0.6842, 0.0, 0.6842, 0.05263, 0.6316, 0.1053, 0.6842, 0.05263, 0.6842, 0.1053, 0.6316, 0.1579, 0.6842, 0.1053, 0.6842, 0.1579, 0.6316, 0.2105, 0.6842, 0.1579, 0.6842, 0.2105, 0.6316, 0.2632, 0.6842, 0.2105, 0.6842, 0.3158, 0.6316, 0.2632, 0.6842, 0.2632, 0.6316, 0.5263, 0.6316, 0.4737, 0.6842, 0.4737, 0.6316, 0.5263, 0.6316, 0.5789, 0.6842, 0.5263, 0.6842, 0.5789, 0.6316, 0.6316, 0.6842, 0.5789, 0.6842, 0.6842, 0.6316, 0.6316, 0.6842, 0.6316, 0.6316, 0.6842, 0.6316, 0.7368, 0.6842, 0.6842, 0.6842, 0.7368, 0.6316, 0.7895, 0.6842, 0.7368, 0.6842, 0.7895, 0.6316, 0.8421, 0.6842, 0.7895, 0.6842, 0.8421, 0.6316, 0.8947, 0.6842, 0.8421, 0.6842, 0.8947, 0.6316, 0.9474, 0.6842, 0.8947, 0.6842, 0.9474, 0.6316, 1.0, 0.6842, 0.9474, 0.6842, 1.0, 0.6316, 1.053, 0.6842, 1.0, 0.6842, 0.0, 0.6842, 0.05263, 0.7368, 0.0, 0.7368, 0.05263, 0.6842, 0.1053, 0.7368, 0.05263, 0.7368, 0.1053, 0.6842, 0.1579, 0.7368, 0.1053, 0.7368, 0.1579, 0.6842, 0.2105, 0.7368, 0.1579, 0.7368, 0.2105, 0.6842, 0.2632, 0.7368, 0.2105, 0.7368, 0.5789, 0.6842, 0.5263, 0.7368, 0.5263, 0.6842, 0.6316, 0.6842, 0.5789, 0.7368, 0.5789, 0.6842, 0.6316, 0.6842, 0.6842, 0.7368, 0.6316, 0.7368, 0.6842, 0.6842, 0.7368, 0.7368, 0.6842, 0.7368, 0.9474, 0.6842, 0.8947, 0.7368, 0.8947, 0.6842, 1.0, 0.6842, 0.9474, 0.7368, 0.9474, 0.6842, 1.0, 0.6842, 1.053, 0.7368, 1.0, 0.7368, 0.0, 0.7368, 0.05263, 0.7895, 0.0, 0.7895, 0.1053, 0.7368, 0.05263, 0.7895, 0.05263, 0.7368, 0.1579, 0.7368, 0.1053, 0.7895, 0.1053, 0.7368, 0.1579, 0.7368, 0.2105, 0.7895, 0.1579, 0.7895, 0.5263, 0.7368, 0.4737, 0.7895, 0.4737, 0.7368, 0.5263, 0.7368, 0.5789, 0.7895, 0.5263, 0.7895, 1.053, 0.7368, 1.0, 0.7895, 1.0, 0.7368, 0.05263, 0.7895, 0.0, 0.8421, 0.0, 0.7895, 0.1053, 0.7895, 0.05263, 0.8421, 0.05263, 0.7895, 0.4211, 0.7895, 0.4737, 0.8421, 0.4211, 0.8421, 0.4737, 0.7895, 0.5263, 0.8421, 0.4737, 0.8421, 1.0, 0.7895, 0.9474, 0.8421, 0.9474, 0.7895, 1.053, 0.7895, 1.0, 0.8421, 1.0, 0.7895, 0.05263, 0.8421, 0.0, 0.8947, 0.0, 0.8421, 0.4211, 0.8421, 0.3684, 0.8947, 0.3684, 0.8421, 0.4211, 0.8421, 0.4737, 0.8947, 0.4211, 0.8947, 0.9474, 0.8421, 0.8947, 0.8947, 0.8947, 0.8421, 1.0, 0.8421, 0.9474, 0.8947, 0.9474, 0.8421, 1.0, 0.8421, 1.053, 0.8947, 1.0, 0.8947, 0.3158, 0.8947, 0.3684, 0.9474, 0.3158, 0.9474, 0.3684, 0.8947, 0.4211, 0.9474, 0.3684, 0.9474, 0.8947, 0.8947, 0.8421, 0.9474, 0.8421, 0.8947, 0.9474, 0.8947, 0.8947, 0.9474, 0.8947, 0.8947, 0.9474, 0.8947, 1.0, 0.9474, 0.9474, 0.9474, 0.2105, 0.0, 0.2632, 0.0, 0.2632, 0.05263, 0.3158, 0.0, 0.3158, 0.05263, 0.2632, 0.05263, 0.3684, 0.0, 0.3684, 0.05263, 0.3158, 0.05263, 0.3684, 0.0, 0.4211, 0.0, 0.4211, 0.05263, 0.4737, 0.0, 0.4737, 0.05263, 0.4211, 0.05263, 0.4737, 0.0, 0.5263, 0.0, 0.5263, 0.05263, 0.5789, 0.0, 0.5789, 0.05263, 0.5263, 0.05263, 0.1579, 0.05263, 0.2105, 0.05263, 0.2105, 0.1053, 0.2105, 0.05263, 0.2632, 0.05263, 0.2632, 0.1053, 0.2632, 0.05263, 0.3158, 0.05263, 0.3158, 0.1053, 0.3158, 0.05263, 0.3684, 0.05263, 0.3684, 0.1053, 0.4211, 0.05263, 0.4211, 0.1053, 0.3684, 0.1053, 0.4211, 0.05263, 0.4737, 0.05263, 0.4737, 0.1053, 0.5263, 0.05263, 0.5263, 0.1053, 0.4737, 0.1053, 0.05263, 0.1053, 0.1053, 0.1053, 0.1053, 0.1579, 0.1053, 0.1053, 0.1579, 0.1053, 0.1579, 0.1579, 0.1579, 0.1053, 0.2105, 0.1053, 0.2105, 0.1579, 0.2105, 0.1053, 0.2632, 0.1053, 0.2632, 0.1579, 0.2632, 0.1053, 0.3158, 0.1053, 0.3158, 0.1579, 0.3158, 0.1053, 0.3684, 0.1053, 0.3684, 0.1579, 0.3684, 0.1053, 0.4211, 0.1053, 0.4211, 0.1579, 0.4211, 0.1053, 0.4737, 0.1053, 0.4737, 0.1579, 0.4737, 0.1053, 0.5263, 0.1053, 0.5263, 0.1579, 0.5789, 0.1053, 0.5789, 0.1579, 0.5263, 0.1579, 0.6316, 0.1053, 0.6316, 0.1579, 0.5789, 0.1579, 0.6842, 0.1053, 0.6842, 0.1579, 0.6316, 0.1579, 0.0, 0.1579, 0.05263, 0.1579, 0.05263, 0.2105, 0.05263, 0.1579, 0.1053, 0.1579, 0.1053, 0.2105, 0.1053, 0.1579, 0.1579, 0.1579, 0.1579, 0.2105, 0.1579, 0.1579, 0.2105, 0.1579, 0.2105, 0.2105, 0.2105, 0.1579, 0.2632, 0.1579, 0.2632, 0.2105, 0.2632, 0.1579, 0.3158, 0.1579, 0.3158, 0.2105, 0.3158, 0.1579, 0.3684, 0.1579, 0.3684, 0.2105, 0.3684, 0.1579, 0.4211, 0.1579, 0.4211, 0.2105, 0.4211, 0.1579, 0.4737, 0.1579, 0.4737, 0.2105, 0.5263, 0.1579, 0.5263, 0.2105, 0.4737, 0.2105, 0.5789, 0.1579, 0.5789, 0.2105, 0.5263, 0.2105, 0.6316, 0.1579, 0.6316, 0.2105, 0.5789, 0.2105, 1.0, 0.1579, 1.053, 0.1579, 1.053, 0.2105, 0.0, 0.2105, 0.05263, 0.2105, 0.05263, 0.2632, 0.05263, 0.2105, 0.1053, 0.2105, 0.1053, 0.2632, 0.1053, 0.2105, 0.1579, 0.2105, 0.1579, 0.2632, 0.1579, 0.2105, 0.2105, 0.2105, 0.2105, 0.2632, 0.2105, 0.2105, 0.2632, 0.2105, 0.2632, 0.2632, 0.2632, 0.2105, 0.3158, 0.2105, 0.3158, 0.2632, 0.3158, 0.2105, 0.3684, 0.2105, 0.3684, 0.2632, 0.4211, 0.2105, 0.4211, 0.2632, 0.3684, 0.2632, 0.4737, 0.2105, 0.4737, 0.2632, 0.4211, 0.2632, 0.5263, 0.2105, 0.5263, 0.2632, 0.4737, 0.2632, 0.5263, 0.2105, 0.5789, 0.2105, 0.5789, 0.2632, 0.6316, 0.2105, 0.6316, 0.2632, 0.5789, 0.2632, 0.9474, 0.2105, 1.0, 0.2105, 1.0, 0.2632, 1.0, 0.2105, 1.053, 0.2105, 1.053, 0.2632, 0.05263, 0.2632, 0.05263, 0.3158, 0.0, 0.3158, 0.05263, 0.2632, 0.1053, 0.2632, 0.1053, 0.3158, 0.1053, 0.2632, 0.1579, 0.2632, 0.1579, 0.3158, 0.1579, 0.2632, 0.2105, 0.2632, 0.2105, 0.3158, 0.2105, 0.2632, 0.2632, 0.2632, 0.2632, 0.3158, 0.2632, 0.2632, 0.3158, 0.2632, 0.3158, 0.3158, 0.3684, 0.2632, 0.3684, 0.3158, 0.3158, 0.3158, 0.4211, 0.2632, 0.4211, 0.3158, 0.3684, 0.3158, 0.4737, 0.2632, 0.4737, 0.3158, 0.4211, 0.3158, 0.5263, 0.2632, 0.5263, 0.3158, 0.4737, 0.3158, 0.5789, 0.2632, 0.5789, 0.3158, 0.5263, 0.3158, 0.8421, 0.2632, 0.8947, 0.2632, 0.8947, 0.3158, 0.9474, 0.2632, 0.9474, 0.3158, 0.8947, 0.3158, 1.0, 0.2632, 1.0, 0.3158, 0.9474, 0.3158, 1.053, 0.2632, 1.053, 0.3158, 1.0, 0.3158, 0.0, 0.3158, 0.05263, 0.3158, 0.05263, 0.3684, 0.05263, 0.3158, 0.1053, 0.3158, 0.1053, 0.3684, 0.1053, 0.3158, 0.1579, 0.3158, 0.1579, 0.3684, 0.2105, 0.3158, 0.2105, 0.3684, 0.1579, 0.3684, 0.2632, 0.3158, 0.2632, 0.3684, 0.2105, 0.3684, 0.3158, 0.3158, 0.3158, 0.3684, 0.2632, 0.3684, 0.3684, 0.3158, 0.3684, 0.3684, 0.3158, 0.3684, 0.4211, 0.3158, 0.4211, 0.3684, 0.3684, 0.3684, 0.4737, 0.3158, 0.4737, 0.3684, 0.4211, 0.3684, 0.5263, 0.3158, 0.5263, 0.3684, 0.4737, 0.3684, 0.7368, 0.3158, 0.7895, 0.3158, 0.7895, 0.3684, 0.7895, 0.3158, 0.8421, 0.3158, 0.8421, 0.3684, 0.8421, 0.3158, 0.8947, 0.3158, 0.8947, 0.3684, 0.9474, 0.3158, 0.9474, 0.3684, 0.8947, 0.3684, 1.0, 0.3158, 1.0, 0.3684, 0.9474, 0.3684, 1.0, 0.3158, 1.053, 0.3158, 1.053, 0.3684, 0.0, 0.3684, 0.05263, 0.3684, 0.05263, 0.4211, 0.05263, 0.3684, 0.1053, 0.3684, 0.1053, 0.4211, 0.1053, 0.3684, 0.1579, 0.3684, 0.1579, 0.4211, 0.2105, 0.3684, 0.2105, 0.4211, 0.1579, 0.4211, 0.2632, 0.3684, 0.2632, 0.4211, 0.2105, 0.4211, 0.3158, 0.3684, 0.3158, 0.4211, 0.2632, 0.4211, 0.3684, 0.3684, 0.3684, 0.4211, 0.3158, 0.4211, 0.4211, 0.3684, 0.4211, 0.4211, 0.3684, 0.4211, 0.4737, 0.3684, 0.4737, 0.4211, 0.4211, 0.4211, 0.6842, 0.3684, 0.7368, 0.3684, 0.7368, 0.4211, 0.7368, 0.3684, 0.7895, 0.3684, 0.7895, 0.4211, 0.8421, 0.3684, 0.8421, 0.4211, 0.7895, 0.4211, 0.8947, 0.3684, 0.8947, 0.4211, 0.8421, 0.4211, 0.9474, 0.3684, 0.9474, 0.4211, 0.8947, 0.4211, 0.9474, 0.3684, 1.0, 0.3684, 1.0, 0.4211, 1.0, 0.3684, 1.053, 0.3684, 1.053, 0.4211, 0.0, 0.4211, 0.05263, 0.4211, 0.05263, 0.4737, 0.05263, 0.4211, 0.1053, 0.4211, 0.1053, 0.4737, 0.1579, 0.4211, 0.1579, 0.4737, 0.1053, 0.4737, 0.2105, 0.4211, 0.2105, 0.4737, 0.1579, 0.4737, 0.2632, 0.4211, 0.2632, 0.4737, 0.2105, 0.4737, 0.3158, 0.4211, 0.3158, 0.4737, 0.2632, 0.4737, 0.3684, 0.4211, 0.3684, 0.4737, 0.3158, 0.4737, 0.4211, 0.4211, 0.4211, 0.4737, 0.3684, 0.4737, 0.6316, 0.4211, 0.6842, 0.4211, 0.6842, 0.4737, 0.6842, 0.4211, 0.7368, 0.4211, 0.7368, 0.4737, 0.7895, 0.4211, 0.7895, 0.4737, 0.7368, 0.4737, 0.8421, 0.4211, 0.8421, 0.4737, 0.7895, 0.4737, 0.8947, 0.4211, 0.8947, 0.4737, 0.8421, 0.4737, 0.8947, 0.4211, 0.9474, 0.4211, 0.9474, 0.4737, 0.9474, 0.4211, 1.0, 0.4211, 1.0, 0.4737, 1.0, 0.4211, 1.053, 0.4211, 1.053, 0.4737, 0.0, 0.4737, 0.05263, 0.4737, 0.05263, 0.5263, 0.05263, 0.4737, 0.1053, 0.4737, 0.1053, 0.5263, 0.1053, 0.4737, 0.1579, 0.4737, 0.1579, 0.5263, 0.2105, 0.4737, 0.2105, 0.5263, 0.1579, 0.5263, 0.2632, 0.4737, 0.2632, 0.5263, 0.2105, 0.5263, 0.3158, 0.4737, 0.3158, 0.5263, 0.2632, 0.5263, 0.3684, 0.4737, 0.3684, 0.5263, 0.3158, 0.5263, 0.6316, 0.4737, 0.6316, 0.5263, 0.5789, 0.5263, 0.6316, 0.4737, 0.6842, 0.4737, 0.6842, 0.5263, 0.6842, 0.4737, 0.7368, 0.4737, 0.7368, 0.5263, 0.7368, 0.4737, 0.7895, 0.4737, 0.7895, 0.5263, 0.7895, 0.4737, 0.8421, 0.4737, 0.8421, 0.5263, 0.8421, 0.4737, 0.8947, 0.4737, 0.8947, 0.5263, 0.9474, 0.4737, 0.9474, 0.5263, 0.8947, 0.5263, 0.9474, 0.4737, 1.0, 0.4737, 1.0, 0.5263, 1.0, 0.4737, 1.053, 0.4737, 1.053, 0.5263, 0.0, 0.5263, 0.05263, 0.5263, 0.05263, 0.5789, 0.05263, 0.5263, 0.1053, 0.5263, 0.1053, 0.5789, 0.1053, 0.5263, 0.1579, 0.5263, 0.1579, 0.5789, 0.1579, 0.5263, 0.2105, 0.5263, 0.2105, 0.5789, 0.2105, 0.5263, 0.2632, 0.5263, 0.2632, 0.5789, 0.2632, 0.5263, 0.3158, 0.5263, 0.3158, 0.5789, 0.5789, 0.5263, 0.5789, 0.5789, 0.5263, 0.5789, 0.5789, 0.5263, 0.6316, 0.5263, 0.6316, 0.5789, 0.6316, 0.5263, 0.6842, 0.5263, 0.6842, 0.5789, 0.6842, 0.5263, 0.7368, 0.5263, 0.7368, 0.5789, 0.7368, 0.5263, 0.7895, 0.5263, 0.7895, 0.5789, 0.8421, 0.5263, 0.8421, 0.5789, 0.7895, 0.5789, 0.8947, 0.5263, 0.8947, 0.5789, 0.8421, 0.5789, 0.9474, 0.5263, 0.9474, 0.5789, 0.8947, 0.5789, 0.9474, 0.5263, 1.0, 0.5263, 1.0, 0.5789, 1.0, 0.5263, 1.053, 0.5263, 1.053, 0.5789, 0.0, 0.5789, 0.05263, 0.5789, 0.05263, 0.6316, 0.05263, 0.5789, 0.1053, 0.5789, 0.1053, 0.6316, 0.1053, 0.5789, 0.1579, 0.5789, 0.1579, 0.6316, 0.1579, 0.5789, 0.2105, 0.5789, 0.2105, 0.6316, 0.2105, 0.5789, 0.2632, 0.5789, 0.2632, 0.6316, 0.5263, 0.5789, 0.5789, 0.5789, 0.5789, 0.6316, 0.5789, 0.5789, 0.6316, 0.5789, 0.6316, 0.6316, 0.6316, 0.5789, 0.6842, 0.5789, 0.6842, 0.6316, 0.7368, 0.5789, 0.7368, 0.6316, 0.6842, 0.6316, 0.7895, 0.5789, 0.7895, 0.6316, 0.7368, 0.6316, 0.8421, 0.5789, 0.8421, 0.6316, 0.7895, 0.6316, 0.8421, 0.5789, 0.8947, 0.5789, 0.8947, 0.6316, 0.8947, 0.5789, 0.9474, 0.5789, 0.9474, 0.6316, 0.9474, 0.5789, 1.0, 0.5789, 1.0, 0.6316, 1.0, 0.5789, 1.053, 0.5789, 1.053, 0.6316, 0.0, 0.6316, 0.05263, 0.6316, 0.05263, 0.6842, 0.05263, 0.6316, 0.1053, 0.6316, 0.1053, 0.6842, 0.1053, 0.6316, 0.1579, 0.6316, 0.1579, 0.6842, 0.1579, 0.6316, 0.2105, 0.6316, 0.2105, 0.6842, 0.2105, 0.6316, 0.2632, 0.6316, 0.2632, 0.6842, 0.3158, 0.6316, 0.3158, 0.6842, 0.2632, 0.6842, 0.5263, 0.6316, 0.5263, 0.6842, 0.4737, 0.6842, 0.5263, 0.6316, 0.5789, 0.6316, 0.5789, 0.6842, 0.5789, 0.6316, 0.6316, 0.6316, 0.6316, 0.6842, 0.6842, 0.6316, 0.6842, 0.6842, 0.6316, 0.6842, 0.6842, 0.6316, 0.7368, 0.6316, 0.7368, 0.6842, 0.7368, 0.6316, 0.7895, 0.6316, 0.7895, 0.6842, 0.7895, 0.6316, 0.8421, 0.6316, 0.8421, 0.6842, 0.8421, 0.6316, 0.8947, 0.6316, 0.8947, 0.6842, 0.8947, 0.6316, 0.9474, 0.6316, 0.9474, 0.6842, 0.9474, 0.6316, 1.0, 0.6316, 1.0, 0.6842, 1.0, 0.6316, 1.053, 0.6316, 1.053, 0.6842, 0.0, 0.6842, 0.05263, 0.6842, 0.05263, 0.7368, 0.05263, 0.6842, 0.1053, 0.6842, 0.1053, 0.7368, 0.1053, 0.6842, 0.1579, 0.6842, 0.1579, 0.7368, 0.1579, 0.6842, 0.2105, 0.6842, 0.2105, 0.7368, 0.2105, 0.6842, 0.2632, 0.6842, 0.2632, 0.7368, 0.5789, 0.6842, 0.5789, 0.7368, 0.5263, 0.7368, 0.6316, 0.6842, 0.6316, 0.7368, 0.5789, 0.7368, 0.6316, 0.6842, 0.6842, 0.6842, 0.6842, 0.7368, 0.6842, 0.6842, 0.7368, 0.6842, 0.7368, 0.7368, 0.9474, 0.6842, 0.9474, 0.7368, 0.8947, 0.7368, 1.0, 0.6842, 1.0, 0.7368, 0.9474, 0.7368, 1.0, 0.6842, 1.053, 0.6842, 1.053, 0.7368, 0.0, 0.7368, 0.05263, 0.7368, 0.05263, 0.7895, 0.1053, 0.7368, 0.1053, 0.7895, 0.05263, 0.7895, 0.1579, 0.7368, 0.1579, 0.7895, 0.1053, 0.7895, 0.1579, 0.7368, 0.2105, 0.7368, 0.2105, 0.7895, 0.5263, 0.7368, 0.5263, 0.7895, 0.4737, 0.7895, 0.5263, 0.7368, 0.5789, 0.7368, 0.5789, 0.7895, 1.053, 0.7368, 1.053, 0.7895, 1.0, 0.7895, 0.05263, 0.7895, 0.05263, 0.8421, 0.0, 0.8421, 0.1053, 0.7895, 0.1053, 0.8421, 0.05263, 0.8421, 0.4211, 0.7895, 0.4737, 0.7895, 0.4737, 0.8421, 0.4737, 0.7895, 0.5263, 0.7895, 0.5263, 0.8421, 1.0, 0.7895, 1.0, 0.8421, 0.9474, 0.8421, 1.053, 0.7895, 1.053, 0.8421, 1.0, 0.8421, 0.05263, 0.8421, 0.05263, 0.8947, 0.0, 0.8947, 0.4211, 0.8421, 0.4211, 0.8947, 0.3684, 0.8947, 0.4211, 0.8421, 0.4737, 0.8421, 0.4737, 0.8947, 0.9474, 0.8421, 0.9474, 0.8947, 0.8947, 0.8947, 1.0, 0.8421, 1.0, 0.8947, 0.9474, 0.8947, 1.0, 0.8421, 1.053, 0.8421, 1.053, 0.8947, 0.3158, 0.8947, 0.3684, 0.8947, 0.3684, 0.9474, 0.3684, 0.8947, 0.4211, 0.8947, 0.4211, 0.9474, 0.8947, 0.8947, 0.8947, 0.9474, 0.8421, 0.9474, 0.9474, 0.8947, 0.9474, 0.9474, 0.8947, 0.9474, 0.9474, 0.8947, 1.0, 0.8947, 1.0, 0.9474, 0.4737, 0.6842, 0.4737, 0.6842, 0.4737, 0.6316, 0.4737, 0.6316, 0.05263, 0.8421, 0.05263, 0.8421, 0.05263, 0.8947, 0.05263, 0.8947, 0.4211, 0.4211, 0.4211, 0.4211, 0.4211, 0.4737, 0.4211, 0.4737, 0.5263, 0.6842, 0.5263, 0.6842, 0.4737, 0.6842, 0.4737, 0.6842, 0.3684, 0.8947, 0.3684, 0.8947, 0.3684, 0.8421, 0.3684, 0.8421, 0.2105, 0.7368, 0.2105, 0.7368, 0.2105, 0.7895, 0.2105, 0.7895, 0.2632, 0.0, 0.2632, 0.0, 0.3158, 0.0, 0.3158, 0.0, 0.6316, 0.4737, 0.6316, 0.4737, 0.6316, 0.4211, 0.6316, 0.4211, 0.2105, 0.7895, 0.2105, 0.7895, 0.1579, 0.7895, 0.1579, 0.7895, 0.5789, 0.6842, 0.5789, 0.6842, 0.5263, 0.6842, 0.5263, 0.6842, 0.4737, 0.7895, 0.4737, 0.7895, 0.4737, 0.7368, 0.4737, 0.7368, 0.2632, 0.6842, 0.2632, 0.6842, 0.2632, 0.7368, 0.2632, 0.7368, 0.4737, 0.8421, 0.4737, 0.8421, 0.4737, 0.8947, 0.4737, 0.8947, 0.3158, 0.0, 0.3158, 0.0, 0.3684, 0.0, 0.3684, 0.0, 0.3684, 0.4737, 0.3684, 0.4737, 0.3684, 0.5263, 0.3684, 0.5263, 0.5263, 0.7368, 0.5263, 0.7368, 0.5263, 0.6842, 0.5263, 0.6842, 0.8947, 0.8947, 0.8947, 0.8947, 0.8947, 0.8421, 0.8947, 0.8421, 0.5789, 0.7368, 0.5789, 0.7368, 0.5789, 0.7895, 0.5789, 0.7895, 0.5789, 0.5263, 0.5789, 0.5263, 0.5789, 0.4737, 0.5789, 0.4737, 0.5263, 0.05263, 0.5263, 0.05263, 0.5263, 0.1053, 0.5263, 0.1053, 0.3684, 0.0, 0.3684, 0.0, 0.4211, 0.0, 0.4211, 0.0, 1.0, 0.7895, 1.0, 0.7895, 1.0, 0.7368, 1.0, 0.7368, 0.6316, 0.1579, 0.6316, 0.1579, 0.6316, 0.2105, 0.6316, 0.2105, 0.3158, 0.5263, 0.3158, 0.5263, 0.3158, 0.5789, 0.3158, 0.5789, 0.4737, 0.1053, 0.4737, 0.1053, 0.5263, 0.1053, 0.5263, 0.1053, 0.6842, 0.1053, 0.6842, 0.1053, 0.6842, 0.1579, 0.6842, 0.1579, 0.5263, 0.1053, 0.5263, 0.1053, 0.5789, 0.1053, 0.5789, 0.1053, 0.4211, 0.0, 0.4211, 0.0, 0.4737, 0.0, 0.4737, 0.0, 0.6316, 0.2105, 0.6316, 0.2105, 0.6316, 0.2632, 0.6316, 0.2632, 0.5789, 0.2105, 0.5789, 0.2105, 0.6316, 0.2105, 0.6316, 0.2105, 1.053, 0.8421, 1.053, 0.8421, 1.053, 0.8947, 1.053, 0.8947, 0.5789, 0.1053, 0.5789, 0.1053, 0.6316, 0.1053, 0.6316, 0.1053, 0.5263, 0.5789, 0.5263, 0.5789, 0.5263, 0.5263, 0.5263, 0.5263, 0.6842, 0.7368, 0.6842, 0.7368, 0.6316, 0.7368, 0.6316, 0.7368, 1.0, 0.2105, 1.0, 0.2105, 1.0, 0.1579, 1.0, 0.1579, 0.0, 0.2105, 0.0, 0.2105, 0.0, 0.1579, 0.0, 0.1579, 0.6316, 0.1053, 0.6316, 0.1053, 0.6842, 0.1053, 0.6842, 0.1053, 0.7368, 0.6842, 0.7368, 0.6842, 0.7368, 0.7368, 0.7368, 0.7368, 0.5789, 0.2632, 0.5789, 0.2632, 0.5789, 0.3158, 0.5789, 0.3158, 0.8421, 0.6842, 0.8421, 0.6842, 0.7895, 0.6842, 0.7895, 0.6842, 0.9474, 0.2632, 0.9474, 0.2632, 0.9474, 0.2105, 0.9474, 0.2105, 0.3158, 0.9474, 0.3158, 0.9474, 0.3158, 0.8947, 0.3158, 0.8947, 0.1053, 0.7895, 0.1053, 0.7895, 0.1053, 0.8421, 0.1053, 0.8421, 0.05263, 0.1579, 0.05263, 0.1579, 0.05263, 0.1053, 0.05263, 0.1053, 0.5789, 0.5789, 0.5789, 0.5789, 0.5263, 0.5789, 0.5263, 0.5789, 0.7368, 0.7368, 0.7368, 0.7368, 0.6842, 0.7368, 0.6842, 0.7368, 0.4737, 0.0, 0.4737, 0.0, 0.5263, 0.0, 0.5263, 0.0, 0.8421, 0.2632, 0.8421, 0.2632, 0.8947, 0.2632, 0.8947, 0.2632, 0.2632, 0.5789, 0.2632, 0.5789, 0.2632, 0.6316, 0.2632, 0.6316, 0.8947, 0.7368, 0.8947, 0.7368, 0.8947, 0.6842, 0.8947, 0.6842, 0.8421, 0.3158, 0.8421, 0.3158, 0.8421, 0.2632, 0.8421, 0.2632, 0.8947, 0.6842, 0.8947, 0.6842, 0.8421, 0.6842, 0.8421, 0.6842, 0.3684, 0.9474, 0.3684, 0.9474, 0.3158, 0.9474, 0.3158, 0.9474, 0.4211, 0.8421, 0.4211, 0.8421, 0.4211, 0.7895, 0.4211, 0.7895, 0.7368, 0.3158, 0.7368, 0.3158, 0.7895, 0.3158, 0.7895, 0.3158, 0.4211, 0.8947, 0.4211, 0.8947, 0.4211, 0.9474, 0.4211, 0.9474, 0.2105, 0.6316, 0.2105, 0.6316, 0.2632, 0.6316, 0.2632, 0.6316, 0.5263, 0.3158, 0.5263, 0.3158, 0.5263, 0.3684, 0.5263, 0.3684, 0.9474, 0.7368, 0.9474, 0.7368, 0.8947, 0.7368, 0.8947, 0.7368, 0.5263, 0.0, 0.5263, 0.0, 0.5789, 0.0, 0.5789, 0.0, 0.9474, 0.6842, 0.9474, 0.6842, 0.8947, 0.6842, 0.8947, 0.6842, 0.4211, 0.9474, 0.4211, 0.9474, 0.3684, 0.9474, 0.3684, 0.9474, 0.2632, 0.6316, 0.2632, 0.6316, 0.3158, 0.6316, 0.3158, 0.6316, 0.5789, 0.0, 0.5789, 0.0, 0.5789, 0.05263, 0.5789, 0.05263, 0.8421, 0.9474, 0.8421, 0.9474, 0.8421, 0.8947, 0.8421, 0.8947, 0.5263, 0.6316, 0.5263, 0.6316, 0.5263, 0.5789, 0.5263, 0.5789, 0.5263, 0.7895, 0.5263, 0.7895, 0.5263, 0.8421, 0.5263, 0.8421, 0.7368, 0.3684, 0.7368, 0.3684, 0.7368, 0.3158, 0.7368, 0.3158, 1.0, 0.7368, 1.0, 0.7368, 0.9474, 0.7368, 0.9474, 0.7368, 0.1579, 0.1053, 0.1579, 0.1053, 0.1579, 0.05263, 0.1579, 0.05263, 0.8947, 0.9474, 0.8947, 0.9474, 0.8421, 0.9474, 0.8421, 0.9474, 0.9474, 0.8421, 0.9474, 0.8421, 0.9474, 0.7895, 0.9474, 0.7895, 1.053, 0.7368, 1.053, 0.7368, 1.0, 0.7368, 1.0, 0.7368, 0.05263, 0.1053, 0.05263, 0.1053, 0.1053, 0.1053, 0.1053, 0.1053, 0.4737, 0.3684, 0.4737, 0.3684, 0.4737, 0.4211, 0.4737, 0.4211, 0.9474, 0.9474, 0.9474, 0.9474, 0.8947, 0.9474, 0.8947, 0.9474, 0.3158, 0.6316, 0.3158, 0.6316, 0.3158, 0.6842, 0.3158, 0.6842, 1.0, 0.8947, 1.0, 0.8947, 1.0, 0.9474, 1.0, 0.9474, 0.6842, 0.4211, 0.6842, 0.4211, 0.6842, 0.3684, 0.6842, 0.3684, 0.2105, 0.05263, 0.2105, 0.05263, 0.2105, 0.0, 0.2105, 0.0, 1.0, 0.9474, 1.0, 0.9474, 0.9474, 0.9474, 0.9474, 0.9474, 0.2105, 0.0, 0.2105, 0.0, 0.2632, 0.0, 0.2632, 0.0, 0.4737, 0.6842, 0.4737, 0.6842, 0.4737, 0.6316, 0.4737, 0.6316, 0.05263, 0.8421, 0.05263, 0.8421, 0.05263, 0.8947, 0.05263, 0.8947, 0.4211, 0.4211, 0.4211, 0.4211, 0.4211, 0.4737, 0.4211, 0.4737, 0.5263, 0.6842, 0.5263, 0.6842, 0.4737, 0.6842, 0.4737, 0.6842, 0.3684, 0.8947, 0.3684, 0.8947, 0.3684, 0.8421, 0.3684, 0.8421, 0.2105, 0.7368, 0.2105, 0.7368, 0.2105, 0.7895, 0.2105, 0.7895, 0.2632, 0.0, 0.2632, 0.0, 0.3158, 0.0, 0.3158, 0.0, 0.6316, 0.4737, 0.6316, 0.4737, 0.6316, 0.4211, 0.6316, 0.4211, 0.2105, 0.7895, 0.2105, 0.7895, 0.1579, 0.7895, 0.1579, 0.7895, 0.5789, 0.6842, 0.5789, 0.6842, 0.5263, 0.6842, 0.5263, 0.6842, 0.4737, 0.7895, 0.4737, 0.7895, 0.4737, 0.7368, 0.4737, 0.7368, 0.2632, 0.6842, 0.2632, 0.6842, 0.2632, 0.7368, 0.2632, 0.7368, 0.4737, 0.8421, 0.4737, 0.8421, 0.4737, 0.8947, 0.4737, 0.8947, 0.3158, 0.0, 0.3158, 0.0, 0.3684, 0.0, 0.3684, 0.0, 0.3684, 0.4737, 0.3684, 0.4737, 0.3684, 0.5263, 0.3684, 0.5263, 0.5263, 0.7368, 0.5263, 0.7368, 0.5263, 0.6842, 0.5263, 0.6842, 0.8947, 0.8947, 0.8947, 0.8947, 0.8947, 0.8421, 0.8947, 0.8421, 0.5789, 0.7368, 0.5789, 0.7368, 0.5789, 0.7895, 0.5789, 0.7895, 0.5789, 0.5263, 0.5789, 0.5263, 0.5789, 0.4737, 0.5789, 0.4737, 0.5263, 0.05263, 0.5263, 0.05263, 0.5263, 0.1053, 0.5263, 0.1053, 0.3684, 0.0, 0.3684, 0.0, 0.4211, 0.0, 0.4211, 0.0, 1.0, 0.7895, 1.0, 0.7895, 1.0, 0.7368, 1.0, 0.7368, 0.6316, 0.1579, 0.6316, 0.1579, 0.6316, 0.2105, 0.6316, 0.2105, 0.3158, 0.5263, 0.3158, 0.5263, 0.3158, 0.5789, 0.3158, 0.5789, 0.4737, 0.1053, 0.4737, 0.1053, 0.5263, 0.1053, 0.5263, 0.1053, 0.6842, 0.1053, 0.6842, 0.1053, 0.6842, 0.1579, 0.6842, 0.1579, 0.5263, 0.1053, 0.5263, 0.1053, 0.5789, 0.1053, 0.5789, 0.1053, 0.4211, 0.0, 0.4211, 0.0, 0.4737, 0.0, 0.4737, 0.0, 0.6316, 0.2105, 0.6316, 0.2105, 0.6316, 0.2632, 0.6316, 0.2632, 0.5789, 0.2105, 0.5789, 0.2105, 0.6316, 0.2105, 0.6316, 0.2105, 1.053, 0.8421, 1.053, 0.8421, 1.053, 0.8947, 1.053, 0.8947, 0.5789, 0.1053, 0.5789, 0.1053, 0.6316, 0.1053, 0.6316, 0.1053, 0.5263, 0.5789, 0.5263, 0.5789, 0.5263, 0.5263, 0.5263, 0.5263, 0.6842, 0.7368, 0.6842, 0.7368, 0.6316, 0.7368, 0.6316, 0.7368, 1.0, 0.2105, 1.0, 0.2105, 1.0, 0.1579, 1.0, 0.1579, 0.0, 0.2105, 0.0, 0.2105, 0.0, 0.1579, 0.0, 0.1579, 0.6316, 0.1053, 0.6316, 0.1053, 0.6842, 0.1053, 0.6842, 0.1053, 0.7368, 0.6842, 0.7368, 0.6842, 0.7368, 0.7368, 0.7368, 0.7368, 0.5789, 0.2632, 0.5789, 0.2632, 0.5789, 0.3158, 0.5789, 0.3158, 0.8421, 0.6842, 0.8421, 0.6842, 0.7895, 0.6842, 0.7895, 0.6842, 0.9474, 0.2632, 0.9474, 0.2632, 0.9474, 0.2105, 0.9474, 0.2105, 0.3158, 0.9474, 0.3158, 0.9474, 0.3158, 0.8947, 0.3158, 0.8947, 0.1053, 0.7895, 0.1053, 0.7895, 0.1053, 0.8421, 0.1053, 0.8421, 0.05263, 0.1579, 0.05263, 0.1579, 0.05263, 0.1053, 0.05263, 0.1053, 0.5789, 0.5789, 0.5789, 0.5789, 0.5263, 0.5789, 0.5263, 0.5789, 0.7368, 0.7368, 0.7368, 0.7368, 0.6842, 0.7368, 0.6842, 0.7368, 0.4737, 0.0, 0.4737, 0.0, 0.5263, 0.0, 0.5263, 0.0, 0.8421, 0.2632, 0.8421, 0.2632, 0.8947, 0.2632, 0.8947, 0.2632, 0.2632, 0.5789, 0.2632, 0.5789, 0.2632, 0.6316, 0.2632, 0.6316, 0.8947, 0.7368, 0.8947, 0.7368, 0.8947, 0.6842, 0.8947, 0.6842, 0.8421, 0.3158, 0.8421, 0.3158, 0.8421, 0.2632, 0.8421, 0.2632, 0.8947, 0.6842, 0.8947, 0.6842, 0.8421, 0.6842, 0.8421, 0.6842, 0.3684, 0.9474, 0.3684, 0.9474, 0.3158, 0.9474, 0.3158, 0.9474, 0.4211, 0.8421, 0.4211, 0.8421, 0.4211, 0.7895, 0.4211, 0.7895, 0.7368, 0.3158, 0.7368, 0.3158, 0.7895, 0.3158, 0.7895, 0.3158, 0.4211, 0.8947, 0.4211, 0.8947, 0.4211, 0.9474, 0.4211, 0.9474, 0.2105, 0.6316, 0.2105, 0.6316, 0.2632, 0.6316, 0.2632, 0.6316, 0.5263, 0.3158, 0.5263, 0.3158, 0.5263, 0.3684, 0.5263, 0.3684, 0.9474, 0.7368, 0.9474, 0.7368, 0.8947, 0.7368, 0.8947, 0.7368, 0.5263, 0.0, 0.5263, 0.0, 0.5789, 0.0, 0.5789, 0.0, 0.9474, 0.6842, 0.9474, 0.6842, 0.8947, 0.6842, 0.8947, 0.6842, 0.4211, 0.9474, 0.4211, 0.9474, 0.3684, 0.9474, 0.3684, 0.9474, 0.2632, 0.6316, 0.2632, 0.6316, 0.3158, 0.6316, 0.3158, 0.6316, 0.5789, 0.0, 0.5789, 0.0, 0.5789, 0.05263, 0.5789, 0.05263, 0.8421, 0.9474, 0.8421, 0.9474, 0.8421, 0.8947, 0.8421, 0.8947, 0.5263, 0.6316, 0.5263, 0.6316, 0.5263, 0.5789, 0.5263, 0.5789, 0.5263, 0.7895, 0.5263, 0.7895, 0.5263, 0.8421, 0.5263, 0.8421, 0.7368, 0.3684, 0.7368, 0.3684, 0.7368, 0.3158, 0.7368, 0.3158, 1.0, 0.7368, 1.0, 0.7368, 0.9474, 0.7368, 0.9474, 0.7368, 0.1579, 0.1053, 0.1579, 0.1053, 0.1579, 0.05263, 0.1579, 0.05263, 0.8947, 0.9474, 0.8947, 0.9474, 0.8421, 0.9474, 0.8421, 0.9474, 0.9474, 0.8421, 0.9474, 0.8421, 0.9474, 0.7895, 0.9474, 0.7895, 1.053, 0.7368, 1.053, 0.7368, 1.0, 0.7368, 1.0, 0.7368, 0.05263, 0.1053, 0.05263, 0.1053, 0.1053, 0.1053, 0.1053, 0.1053, 0.4737, 0.3684, 0.4737, 0.3684, 0.4737, 0.4211, 0.4737, 0.4211, 0.9474, 0.9474, 0.9474, 0.9474, 0.8947, 0.9474, 0.8947, 0.9474, 0.3158, 0.6316, 0.3158, 0.6316, 0.3158, 0.6842, 0.3158, 0.6842, 1.0, 0.8947, 1.0, 0.8947, 1.0, 0.9474, 1.0, 0.9474, 0.6842, 0.4211, 0.6842, 0.4211, 0.6842, 0.3684, 0.6842, 0.3684, 0.2105, 0.05263, 0.2105, 0.05263, 0.2105, 0.0, 0.2105, 0.0, 1.0, 0.9474, 1.0, 0.9474, 0.9474, 0.9474, 0.9474, 0.9474, 0.2105, 0.0, 0.2105, 0.0, 0.2632, 0.0, 0.2632, 0.0])
me_grid_002.use_remesh_preserve_volume = False
me_grid_002.use_remesh_preserve_attributes = False
me_grid_002.use_mirror_vertex_groups = False
me_grid_002.update()

# ---- objects
ob_grid = bpy.data.objects.new('Grid', me_grid_002)

# ---- transforms, parenting, visibility, modifiers, constraints
ob_grid.location = (0.0, 0.0, 0.0)
ob_grid.lineart.crease_threshold = 0.0

# ---- collection membership
col_collection.objects.link(ob_grid)

# ---- scene / render settings (as saved in the file)
scene.frame_start = 1; scene.frame_end = 250; scene.frame_set(1)
scene.render.engine = 'BLENDER_EEVEE_NEXT'
scene.render.motion_blur_shutter = 1.0
scene.cycles.use_denoising = False
scene.cycles.samples = 128
scene.cycles.sampling_pattern = 'TABULATED_SOBOL'
scene.cycles.use_adaptive_sampling = False
scene.cycles.use_light_tree = False
scene.view_settings.view_transform = 'Filmic'
bpy.context.view_layer.update()

# ---- added for rendering (the .blend has no active camera and no usable light): camera, sun
cam_auto = bpy.data.cameras.new('AutoCamera')
cam_auto.lens = 50.0
cam_auto.sensor_width = 36.0
cam_auto.clip_end = 1000.0
ob_auto_camera = bpy.data.objects.new('AutoCamera', cam_auto)
scene.collection.objects.link(ob_auto_camera)
ob_auto_camera.location = (49.2805, -59.0954, 34.4801)
ob_auto_camera.rotation_euler = (1.09748, -7.21219e-08, 0.694738)
scene.camera = ob_auto_camera
light_auto_sun = bpy.data.lights.new('AutoSun', 'SUN')
light_auto_sun.energy = 3.0
light_auto_sun.angle = 0.0523599
ob_auto_sun = bpy.data.objects.new('AutoSun', light_auto_sun)
scene.collection.objects.link(ob_auto_sun)
ob_auto_sun.rotation_euler = (0.872665, 0.174533, 0.523599)
bpy.context.view_layer.update()
